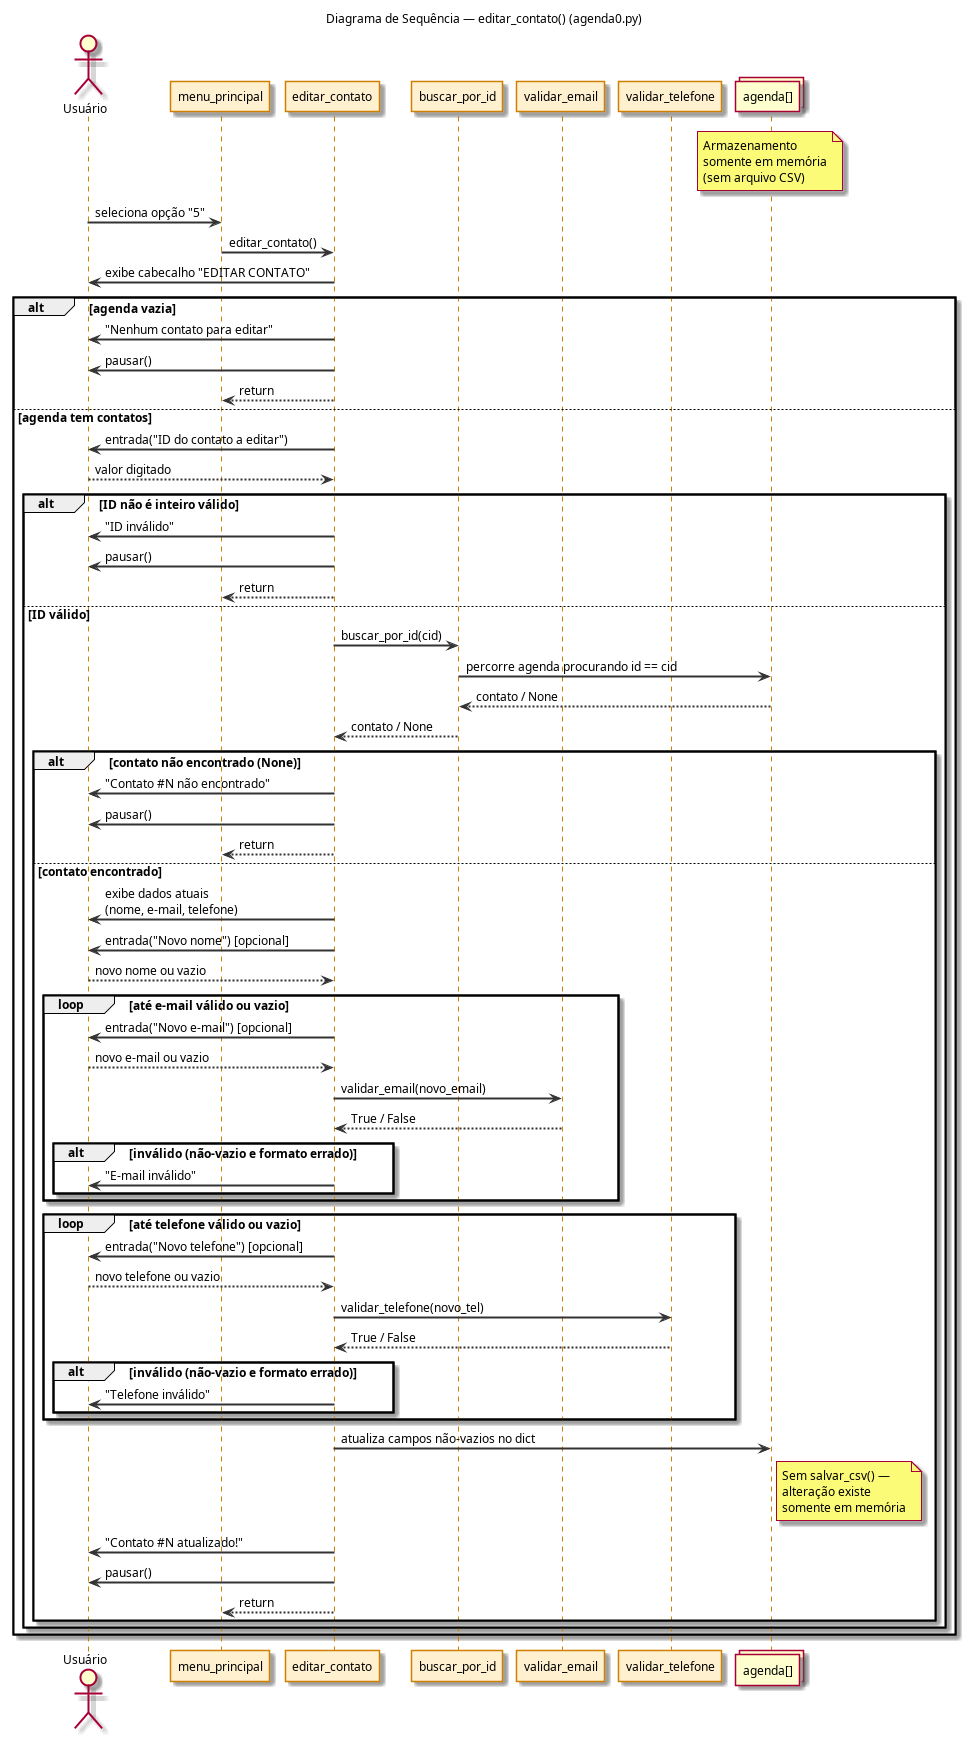

The diagram above was rendered by PlantUML. Its source (embedded in the PNG):
@startuml 09_sequencia_editar
title Diagrama de Sequência — editar_contato() (agenda0.py)

skinparam sequenceArrowThickness 2
skinparam sequenceParticipantBorderColor #D08000
skinparam sequenceParticipantBackgroundColor #FFF0D0
skinparam sequenceLifeLineBorderColor #D08000
skinparam ArrowColor #333333
skinparam defaultFontSize 12

actor       "Usuário"          as U
participant "menu_principal"   as MENU
participant "editar_contato"   as ET
participant "buscar_por_id"    as BPI
participant "validar_email"    as VE
participant "validar_telefone" as VT
collections "agenda[]"         as LISTA

note over LISTA
  Armazenamento
  somente em memória
  (sem arquivo CSV)
end note

U -> MENU : seleciona opção "5"
MENU -> ET : editar_contato()
ET -> U    : exibe cabecalho "EDITAR CONTATO"

alt agenda vazia
    ET -> U     : "Nenhum contato para editar"
    ET -> U     : pausar()
    ET --> MENU : return
else agenda tem contatos
    ET -> U    : entrada("ID do contato a editar")
    U --> ET   : valor digitado

    alt ID não é inteiro válido
        ET -> U     : "ID inválido"
        ET -> U     : pausar()
        ET --> MENU : return
    else ID válido
        ET -> BPI  : buscar_por_id(cid)
        BPI -> LISTA : percorre agenda procurando id == cid
        LISTA --> BPI : contato / None
        BPI --> ET : contato / None

        alt contato não encontrado (None)
            ET -> U     : "Contato #N não encontrado"
            ET -> U     : pausar()
            ET --> MENU : return
        else contato encontrado
            ET -> U    : exibe dados atuais\n(nome, e-mail, telefone)
            ET -> U    : entrada("Novo nome") [opcional]
            U --> ET   : novo nome ou vazio

            loop até e-mail válido ou vazio
                ET -> U    : entrada("Novo e-mail") [opcional]
                U --> ET   : novo e-mail ou vazio
                ET -> VE   : validar_email(novo_email)
                VE --> ET  : True / False
                alt inválido (não-vazio e formato errado)
                    ET -> U : "E-mail inválido"
                end
            end

            loop até telefone válido ou vazio
                ET -> U    : entrada("Novo telefone") [opcional]
                U --> ET   : novo telefone ou vazio
                ET -> VT   : validar_telefone(novo_tel)
                VT --> ET  : True / False
                alt inválido (não-vazio e formato errado)
                    ET -> U : "Telefone inválido"
                end
            end

            ET -> LISTA : atualiza campos não-vazios no dict

            note right of LISTA
              Sem salvar_csv() —
              alteração existe
              somente em memória
            end note

            ET -> U     : "Contato #N atualizado!"
            ET -> U     : pausar()
            ET --> MENU : return
        end
    end
end
@enduml